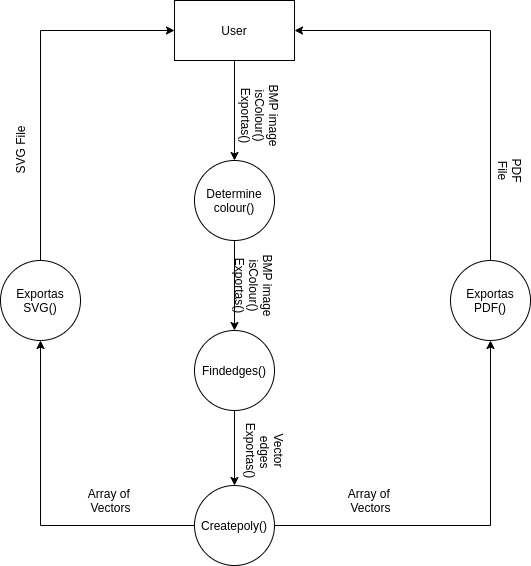

The diagram above was exported from draw.io. Its source (the exported page's mxGraphModel, read from the mxfile embedded in the PNG):
<mxGraphModel dx="1104" dy="524" grid="1" gridSize="10" guides="1" tooltips="1" connect="1" arrows="1" fold="1" page="1" pageScale="1" pageWidth="827" pageHeight="1169" math="0" shadow="0">
  <root>
    <mxCell id="0" />
    <mxCell id="1" parent="0" />
    <mxCell id="VIu0edBkH9wyU4odg2v0-9" style="edgeStyle=orthogonalEdgeStyle;rounded=0;orthogonalLoop=1;jettySize=auto;html=1;" parent="1" source="VIu0edBkH9wyU4odg2v0-1" target="VIu0edBkH9wyU4odg2v0-8" edge="1">
      <mxGeometry relative="1" as="geometry" />
    </mxCell>
    <mxCell id="VIu0edBkH9wyU4odg2v0-1" value="Findedges()" style="ellipse;whiteSpace=wrap;html=1;aspect=fixed;" parent="1" vertex="1">
      <mxGeometry x="374" y="370" width="80" height="80" as="geometry" />
    </mxCell>
    <mxCell id="VIu0edBkH9wyU4odg2v0-4" style="edgeStyle=orthogonalEdgeStyle;rounded=0;orthogonalLoop=1;jettySize=auto;html=1;" parent="1" source="VIu0edBkH9wyU4odg2v0-2" target="VIu0edBkH9wyU4odg2v0-3" edge="1">
      <mxGeometry relative="1" as="geometry" />
    </mxCell>
    <mxCell id="VIu0edBkH9wyU4odg2v0-2" value="User" style="rounded=0;whiteSpace=wrap;html=1;" parent="1" vertex="1">
      <mxGeometry x="354" y="40" width="120" height="60" as="geometry" />
    </mxCell>
    <mxCell id="VIu0edBkH9wyU4odg2v0-6" style="edgeStyle=orthogonalEdgeStyle;rounded=0;orthogonalLoop=1;jettySize=auto;html=1;entryX=0.5;entryY=0;entryDx=0;entryDy=0;" parent="1" source="VIu0edBkH9wyU4odg2v0-3" target="VIu0edBkH9wyU4odg2v0-1" edge="1">
      <mxGeometry relative="1" as="geometry" />
    </mxCell>
    <mxCell id="VIu0edBkH9wyU4odg2v0-3" value="Determine&lt;br&gt;colour()" style="ellipse;whiteSpace=wrap;html=1;aspect=fixed;" parent="1" vertex="1">
      <mxGeometry x="374" y="200" width="80" height="80" as="geometry" />
    </mxCell>
    <mxCell id="VIu0edBkH9wyU4odg2v0-5" value="BMP image&lt;br&gt;isColour()&lt;br&gt;Exportas()" style="text;html=1;align=center;verticalAlign=middle;resizable=0;points=[];autosize=1;strokeColor=none;fillColor=none;rotation=90;" parent="1" vertex="1">
      <mxGeometry x="400" y="130" width="80" height="50" as="geometry" />
    </mxCell>
    <mxCell id="VIu0edBkH9wyU4odg2v0-7" value="BMP image&lt;br&gt;isColour()&lt;br&gt;Exportas()" style="text;html=1;align=center;verticalAlign=middle;resizable=0;points=[];autosize=1;strokeColor=none;fillColor=none;rotation=90;" parent="1" vertex="1">
      <mxGeometry x="394" y="300" width="80" height="50" as="geometry" />
    </mxCell>
    <mxCell id="Vou9MzjN6psWT6b57uwF-1" style="edgeStyle=orthogonalEdgeStyle;rounded=0;orthogonalLoop=1;jettySize=auto;html=1;entryX=0.5;entryY=1;entryDx=0;entryDy=0;" edge="1" parent="1" source="VIu0edBkH9wyU4odg2v0-8" target="VIu0edBkH9wyU4odg2v0-13">
      <mxGeometry relative="1" as="geometry" />
    </mxCell>
    <mxCell id="Vou9MzjN6psWT6b57uwF-3" style="edgeStyle=orthogonalEdgeStyle;rounded=0;orthogonalLoop=1;jettySize=auto;html=1;entryX=0.5;entryY=1;entryDx=0;entryDy=0;" edge="1" parent="1" source="VIu0edBkH9wyU4odg2v0-8" target="VIu0edBkH9wyU4odg2v0-11">
      <mxGeometry relative="1" as="geometry" />
    </mxCell>
    <mxCell id="VIu0edBkH9wyU4odg2v0-8" value="Createpoly()" style="ellipse;whiteSpace=wrap;html=1;aspect=fixed;" parent="1" vertex="1">
      <mxGeometry x="374" y="525" width="80" height="80" as="geometry" />
    </mxCell>
    <mxCell id="VIu0edBkH9wyU4odg2v0-10" value="Vector&lt;br&gt;&amp;nbsp;edges&lt;br&gt;Exportas()" style="text;html=1;align=center;verticalAlign=middle;resizable=0;points=[];autosize=1;strokeColor=none;fillColor=none;rotation=90;" parent="1" vertex="1">
      <mxGeometry x="410" y="465" width="70" height="50" as="geometry" />
    </mxCell>
    <mxCell id="Vou9MzjN6psWT6b57uwF-5" style="edgeStyle=orthogonalEdgeStyle;rounded=0;orthogonalLoop=1;jettySize=auto;html=1;entryX=0;entryY=0.5;entryDx=0;entryDy=0;" edge="1" parent="1" source="VIu0edBkH9wyU4odg2v0-11" target="VIu0edBkH9wyU4odg2v0-2">
      <mxGeometry relative="1" as="geometry">
        <Array as="points">
          <mxPoint x="220" y="70" />
        </Array>
      </mxGeometry>
    </mxCell>
    <mxCell id="VIu0edBkH9wyU4odg2v0-11" value="Exportas&lt;br&gt;SVG()" style="ellipse;whiteSpace=wrap;html=1;aspect=fixed;" parent="1" vertex="1">
      <mxGeometry x="180" y="300" width="80" height="80" as="geometry" />
    </mxCell>
    <mxCell id="Vou9MzjN6psWT6b57uwF-7" style="edgeStyle=orthogonalEdgeStyle;rounded=0;orthogonalLoop=1;jettySize=auto;html=1;entryX=1;entryY=0.5;entryDx=0;entryDy=0;" edge="1" parent="1" source="VIu0edBkH9wyU4odg2v0-13" target="VIu0edBkH9wyU4odg2v0-2">
      <mxGeometry relative="1" as="geometry">
        <Array as="points">
          <mxPoint x="670" y="70" />
        </Array>
      </mxGeometry>
    </mxCell>
    <mxCell id="VIu0edBkH9wyU4odg2v0-13" value="Exportas&lt;br&gt;PDF()" style="ellipse;whiteSpace=wrap;html=1;aspect=fixed;" parent="1" vertex="1">
      <mxGeometry x="630" y="300" width="80" height="80" as="geometry" />
    </mxCell>
    <mxCell id="Vou9MzjN6psWT6b57uwF-2" value="Array of&amp;nbsp;&lt;br&gt;Vectors" style="text;html=1;align=center;verticalAlign=middle;resizable=0;points=[];autosize=1;strokeColor=none;fillColor=none;" vertex="1" parent="1">
      <mxGeometry x="520" y="525" width="60" height="30" as="geometry" />
    </mxCell>
    <mxCell id="Vou9MzjN6psWT6b57uwF-4" value="Array of&amp;nbsp;&lt;br&gt;Vectors" style="text;html=1;align=center;verticalAlign=middle;resizable=0;points=[];autosize=1;strokeColor=none;fillColor=none;" vertex="1" parent="1">
      <mxGeometry x="260" y="525" width="60" height="30" as="geometry" />
    </mxCell>
    <mxCell id="Vou9MzjN6psWT6b57uwF-6" value="SVG File" style="text;html=1;align=center;verticalAlign=middle;resizable=0;points=[];autosize=1;strokeColor=none;fillColor=none;rotation=-90;" vertex="1" parent="1">
      <mxGeometry x="170" y="180" width="60" height="20" as="geometry" />
    </mxCell>
    <mxCell id="Vou9MzjN6psWT6b57uwF-8" value="PDF&lt;br&gt;File" style="text;html=1;align=center;verticalAlign=middle;resizable=0;points=[];autosize=1;strokeColor=none;fillColor=none;rotation=90;" vertex="1" parent="1">
      <mxGeometry x="670" y="195" width="40" height="30" as="geometry" />
    </mxCell>
  </root>
</mxGraphModel>